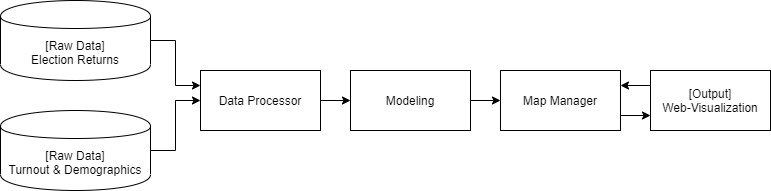

The diagram above was exported from draw.io. Its source (the exported page's mxGraphModel, read from the mxfile embedded in the PNG):
<mxGraphModel dx="1382" dy="764" grid="1" gridSize="10" guides="1" tooltips="1" connect="1" arrows="1" fold="1" page="1" pageScale="1" pageWidth="827" pageHeight="1169" math="0" shadow="0">
  <root>
    <mxCell id="WIyWlLk6GJQsqaUBKTNV-0" />
    <mxCell id="WIyWlLk6GJQsqaUBKTNV-1" parent="WIyWlLk6GJQsqaUBKTNV-0" />
    <mxCell id="jokMBfSleHDmmReiF4Mv-12" style="edgeStyle=orthogonalEdgeStyle;rounded=0;orthogonalLoop=1;jettySize=auto;html=1;exitX=1;exitY=0.5;exitDx=0;exitDy=0;entryX=0;entryY=0.5;entryDx=0;entryDy=0;" edge="1" parent="WIyWlLk6GJQsqaUBKTNV-1" source="jokMBfSleHDmmReiF4Mv-4" target="jokMBfSleHDmmReiF4Mv-11">
      <mxGeometry relative="1" as="geometry" />
    </mxCell>
    <mxCell id="jokMBfSleHDmmReiF4Mv-4" value="Data Processor" style="rounded=0;whiteSpace=wrap;html=1;" vertex="1" parent="WIyWlLk6GJQsqaUBKTNV-1">
      <mxGeometry x="240" y="140" width="120" height="60" as="geometry" />
    </mxCell>
    <mxCell id="jokMBfSleHDmmReiF4Mv-9" style="edgeStyle=orthogonalEdgeStyle;rounded=0;orthogonalLoop=1;jettySize=auto;html=1;exitX=1;exitY=0.5;exitDx=0;exitDy=0;entryX=0;entryY=0.25;entryDx=0;entryDy=0;" edge="1" parent="WIyWlLk6GJQsqaUBKTNV-1" source="jokMBfSleHDmmReiF4Mv-5" target="jokMBfSleHDmmReiF4Mv-4">
      <mxGeometry relative="1" as="geometry" />
    </mxCell>
    <mxCell id="jokMBfSleHDmmReiF4Mv-5" value="[Raw Data]&lt;br&gt;Election Returns" style="shape=cylinder;whiteSpace=wrap;html=1;boundedLbl=1;backgroundOutline=1;" vertex="1" parent="WIyWlLk6GJQsqaUBKTNV-1">
      <mxGeometry x="40" y="70" width="150" height="80" as="geometry" />
    </mxCell>
    <mxCell id="jokMBfSleHDmmReiF4Mv-8" style="edgeStyle=orthogonalEdgeStyle;rounded=0;orthogonalLoop=1;jettySize=auto;html=1;exitX=1;exitY=0.5;exitDx=0;exitDy=0;" edge="1" parent="WIyWlLk6GJQsqaUBKTNV-1" source="jokMBfSleHDmmReiF4Mv-6" target="jokMBfSleHDmmReiF4Mv-4">
      <mxGeometry relative="1" as="geometry" />
    </mxCell>
    <mxCell id="jokMBfSleHDmmReiF4Mv-6" value="[Raw Data]&lt;br&gt;Turnout &amp;amp; Demographics" style="shape=cylinder;whiteSpace=wrap;html=1;boundedLbl=1;backgroundOutline=1;" vertex="1" parent="WIyWlLk6GJQsqaUBKTNV-1">
      <mxGeometry x="40" y="180" width="150" height="80" as="geometry" />
    </mxCell>
    <mxCell id="jokMBfSleHDmmReiF4Mv-35" style="edgeStyle=orthogonalEdgeStyle;rounded=0;orthogonalLoop=1;jettySize=auto;html=1;exitX=1;exitY=0.5;exitDx=0;exitDy=0;entryX=0;entryY=0.5;entryDx=0;entryDy=0;" edge="1" parent="WIyWlLk6GJQsqaUBKTNV-1" source="jokMBfSleHDmmReiF4Mv-11" target="jokMBfSleHDmmReiF4Mv-25">
      <mxGeometry relative="1" as="geometry" />
    </mxCell>
    <mxCell id="jokMBfSleHDmmReiF4Mv-11" value="Modeling" style="rounded=0;whiteSpace=wrap;html=1;" vertex="1" parent="WIyWlLk6GJQsqaUBKTNV-1">
      <mxGeometry x="390" y="140" width="120" height="60" as="geometry" />
    </mxCell>
    <mxCell id="jokMBfSleHDmmReiF4Mv-25" value="Map Manager" style="rounded=0;whiteSpace=wrap;html=1;" vertex="1" parent="WIyWlLk6GJQsqaUBKTNV-1">
      <mxGeometry x="540" y="140" width="120" height="60" as="geometry" />
    </mxCell>
    <mxCell id="jokMBfSleHDmmReiF4Mv-32" style="edgeStyle=orthogonalEdgeStyle;rounded=0;orthogonalLoop=1;jettySize=auto;html=1;exitX=1;exitY=0.75;exitDx=0;exitDy=0;entryX=0;entryY=0.75;entryDx=0;entryDy=0;" edge="1" parent="WIyWlLk6GJQsqaUBKTNV-1" target="jokMBfSleHDmmReiF4Mv-34">
      <mxGeometry relative="1" as="geometry">
        <mxPoint x="660" y="185" as="sourcePoint" />
      </mxGeometry>
    </mxCell>
    <mxCell id="jokMBfSleHDmmReiF4Mv-33" style="edgeStyle=orthogonalEdgeStyle;rounded=0;orthogonalLoop=1;jettySize=auto;html=1;exitX=0;exitY=0.25;exitDx=0;exitDy=0;entryX=1;entryY=0.25;entryDx=0;entryDy=0;" edge="1" parent="WIyWlLk6GJQsqaUBKTNV-1" source="jokMBfSleHDmmReiF4Mv-34">
      <mxGeometry relative="1" as="geometry">
        <mxPoint x="660" y="155" as="targetPoint" />
      </mxGeometry>
    </mxCell>
    <mxCell id="jokMBfSleHDmmReiF4Mv-34" value="[Output]&lt;br&gt;Web-Visualization" style="rounded=0;whiteSpace=wrap;html=1;" vertex="1" parent="WIyWlLk6GJQsqaUBKTNV-1">
      <mxGeometry x="690" y="140" width="120" height="60" as="geometry" />
    </mxCell>
  </root>
</mxGraphModel>